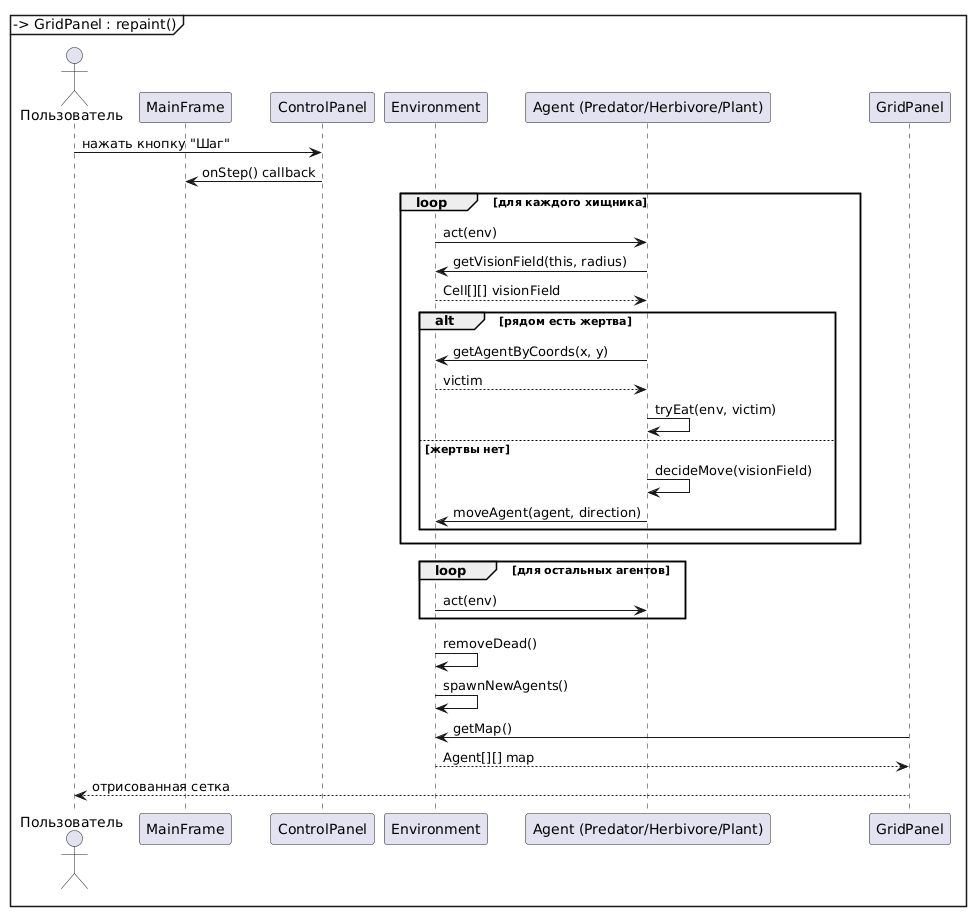

The diagram above was rendered by PlantUML. Its source (embedded in the PNG):
@startuml
actor Пользователь as User
participant MainFrame
participant ControlPanel
participant Environment
participant Agent as "Agent (Predator/Herbivore/Plant)"
participant GridPanel

User -> ControlPanel : нажать кнопку "Шаг"
ControlPanel -> MainFrame : onStep() callback
MainFrame -> MainFrame : stepOnce()
MainFrame -> Environment : tick()

loop для каждого хищника
    Environment -> Agent : act(env)
    Agent -> Environment : getVisionField(this, radius)
    Environment --> Agent : Cell[][] visionField
    alt рядом есть жертва
        Agent -> Environment : getAgentByCoords(x, y)
        Environment --> Agent : victim
        Agent -> Agent : tryEat(env, victim)
    else жертвы нет
        Agent -> Agent : decideMove(visionField)
        Agent -> Environment : moveAgent(agent, direction)
    end
end

loop для остальных агентов
    Environment -> Agent : act(env)
end

Environment -> Environment : removeDead()
Environment -> Environment : spawnNewAgents()

MainFrame -> ControlPanel : updateStats(tickCount, agents)
MainFrame -> GridPanel : repaint()
GridPanel -> Environment : getMap()
Environment --> GridPanel : Agent[][] map
GridPanel --> User : отрисованная сетка
@enduml